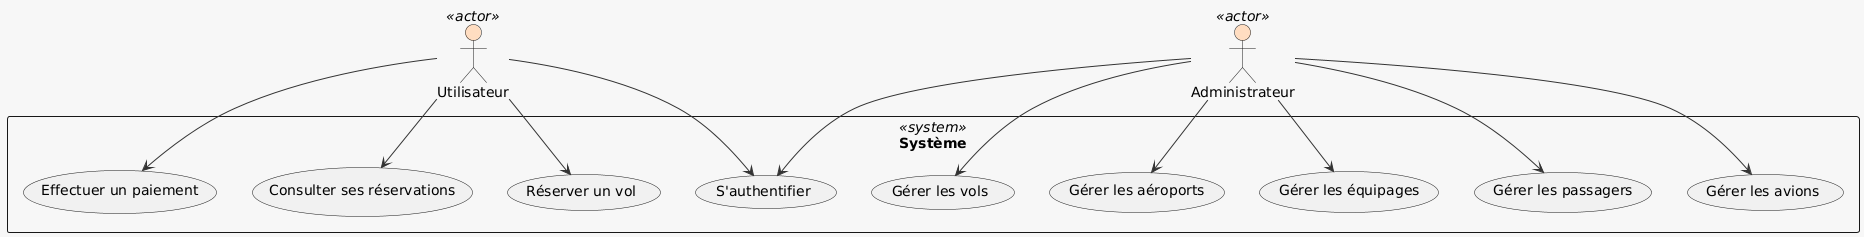

The diagram above was rendered by PlantUML. Its source (embedded in the PNG):
@startuml
skinparam backgroundColor #f7f7f7
skinparam class {
    BackgroundColor<<actor>> #FFDDC1
    BorderColor<<actor>> #FF851B
    BackgroundColor<<system>> #D1E8FF
    BorderColor<<system>> #2C82C9
    ArrowColor #333
}

actor Utilisateur <<actor>> #FFDDC1
actor Administrateur <<actor>> #FFDDC1

rectangle "Système" <<system>> {
    Utilisateur --> (Réserver un vol)
    Utilisateur --> (Consulter ses réservations)
    Utilisateur --> (Effectuer un paiement)
    Utilisateur --> (S'authentifier)

    Administrateur --> (Gérer les vols)
    Administrateur --> (Gérer les avions)
    Administrateur --> (Gérer les passagers)
    Administrateur --> (Gérer les équipages)
    Administrateur --> (Gérer les aéroports)
    Administrateur --> (S'authentifier)
}
@enduml